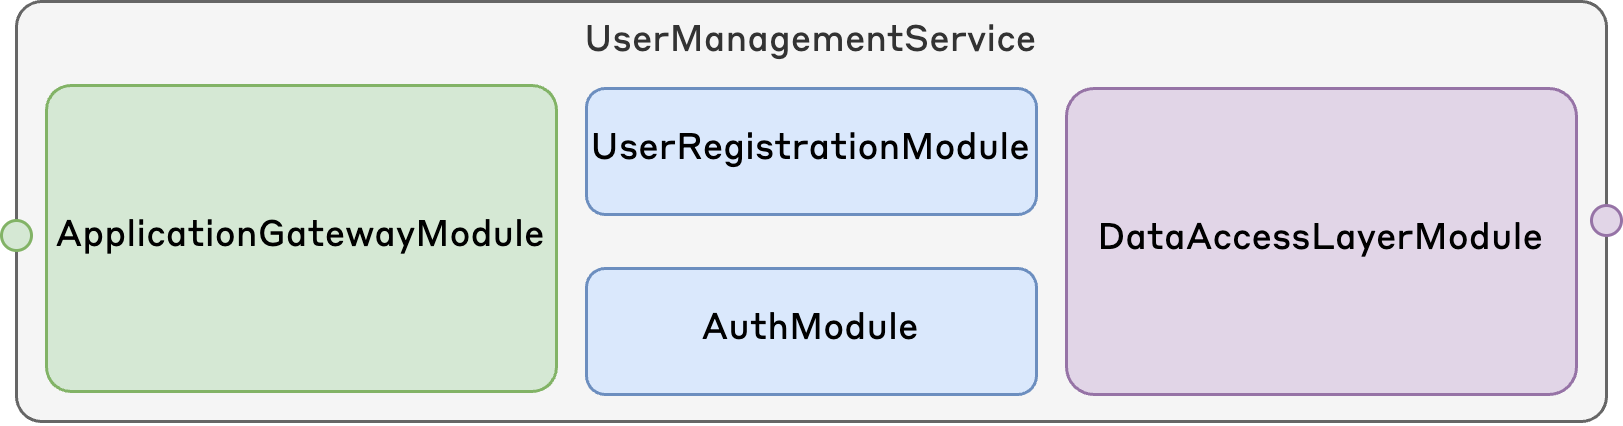

The diagram above was exported from draw.io. Its source (the exported page's mxGraphModel, read from the mxfile embedded in the PNG):
<mxGraphModel dx="957" dy="579" grid="1" gridSize="10" guides="1" tooltips="1" connect="1" arrows="1" fold="1" page="1" pageScale="1" pageWidth="1100" pageHeight="850" math="0" shadow="0">
  <root>
    <mxCell id="0" />
    <mxCell id="1" parent="0" />
    <mxCell id="2" value="UserManagementService" style="rounded=1;whiteSpace=wrap;html=1;arcSize=6;fillColor=#f5f5f5;fontColor=#333333;strokeColor=#666666;fontFamily=Styrene B Trial;verticalAlign=top;" vertex="1" parent="1">
      <mxGeometry x="560" width="530" height="140" as="geometry" />
    </mxCell>
    <mxCell id="3" value="ApplicationGatewayModule" style="rounded=1;whiteSpace=wrap;html=1;fontFamily=Styrene B Trial;arcSize=8;fillColor=#d5e8d4;strokeColor=#82b366;" vertex="1" parent="1">
      <mxGeometry x="570" y="28" width="170" height="102" as="geometry" />
    </mxCell>
    <mxCell id="4" value="UserRegistrationModule" style="rounded=1;whiteSpace=wrap;html=1;fontFamily=Styrene B Trial;fillColor=#dae8fc;strokeColor=#6c8ebf;" vertex="1" parent="1">
      <mxGeometry x="750" y="29" width="150" height="42" as="geometry" />
    </mxCell>
    <mxCell id="5" value="AuthModule" style="rounded=1;whiteSpace=wrap;html=1;fontFamily=Styrene B Trial;fillColor=#dae8fc;strokeColor=#6c8ebf;" vertex="1" parent="1">
      <mxGeometry x="750" y="89" width="150" height="42" as="geometry" />
    </mxCell>
    <mxCell id="6" value="DataAccessLayerModule" style="rounded=1;whiteSpace=wrap;html=1;fontFamily=Styrene B Trial;arcSize=9;fillColor=#e1d5e7;strokeColor=#9673a6;" vertex="1" parent="1">
      <mxGeometry x="910" y="29" width="170" height="102" as="geometry" />
    </mxCell>
    <mxCell id="7" value="" style="ellipse;whiteSpace=wrap;html=1;aspect=fixed;fontFamily=Styrene B Trial;fillColor=#d5e8d4;strokeColor=#82b366;" vertex="1" parent="1">
      <mxGeometry x="555" y="73" width="10" height="10" as="geometry" />
    </mxCell>
    <mxCell id="8" value="" style="ellipse;whiteSpace=wrap;html=1;aspect=fixed;fontFamily=Styrene B Trial;fillColor=#e1d5e7;strokeColor=#9673a6;" vertex="1" parent="1">
      <mxGeometry x="1085" y="68" width="10" height="10" as="geometry" />
    </mxCell>
  </root>
</mxGraphModel>